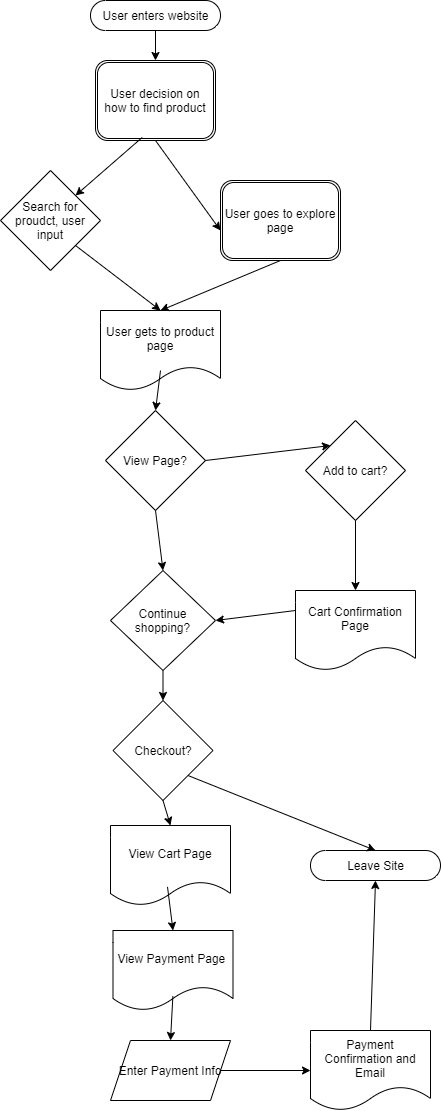

The diagram above was exported from draw.io. Its source (the exported page's mxGraphModel, read from the mxfile embedded in the PNG):
<mxGraphModel dx="1054" dy="363" grid="1" gridSize="10" guides="1" tooltips="1" connect="1" arrows="1" fold="1" page="1" pageScale="1" pageWidth="850" pageHeight="1100" math="0" shadow="0">
  <root>
    <mxCell id="0" />
    <mxCell id="1" parent="0" />
    <mxCell id="2" value="User enters website" style="html=1;dashed=0;whitespace=wrap;shape=mxgraph.dfd.start" vertex="1" parent="1">
      <mxGeometry x="110" y="30" width="130" height="30" as="geometry" />
    </mxCell>
    <mxCell id="3" value="User decision on how to find product" style="shape=ext;double=1;rounded=1;whiteSpace=wrap;html=1;" vertex="1" parent="1">
      <mxGeometry x="115" y="90" width="120" height="80" as="geometry" />
    </mxCell>
    <mxCell id="4" value="Search for proudct, user input" style="rhombus;whiteSpace=wrap;html=1;" vertex="1" parent="1">
      <mxGeometry x="20" y="200" width="100" height="100" as="geometry" />
    </mxCell>
    <mxCell id="5" value="User goes to explore page" style="shape=ext;double=1;rounded=1;whiteSpace=wrap;html=1;" vertex="1" parent="1">
      <mxGeometry x="240" y="210" width="120" height="80" as="geometry" />
    </mxCell>
    <mxCell id="6" value="User gets to product page" style="shape=document;whiteSpace=wrap;html=1;boundedLbl=1;" vertex="1" parent="1">
      <mxGeometry x="120" y="340" width="120" height="80" as="geometry" />
    </mxCell>
    <mxCell id="7" value="View Page?" style="rhombus;whiteSpace=wrap;html=1;" vertex="1" parent="1">
      <mxGeometry x="125" y="440" width="100" height="100" as="geometry" />
    </mxCell>
    <mxCell id="8" value="Cart Confirmation Page" style="shape=document;whiteSpace=wrap;html=1;boundedLbl=1;" vertex="1" parent="1">
      <mxGeometry x="315" y="620" width="120" height="80" as="geometry" />
    </mxCell>
    <mxCell id="9" value="Add to cart?" style="rhombus;whiteSpace=wrap;html=1;" vertex="1" parent="1">
      <mxGeometry x="325" y="450" width="100" height="100" as="geometry" />
    </mxCell>
    <mxCell id="10" value="Continue shopping?" style="rhombus;whiteSpace=wrap;html=1;" vertex="1" parent="1">
      <mxGeometry x="130" y="600" width="105" height="100" as="geometry" />
    </mxCell>
    <mxCell id="11" value="Checkout?" style="rhombus;whiteSpace=wrap;html=1;" vertex="1" parent="1">
      <mxGeometry x="132.5" y="730" width="100" height="100" as="geometry" />
    </mxCell>
    <mxCell id="12" value="Leave Site" style="html=1;dashed=0;whitespace=wrap;shape=mxgraph.dfd.start" vertex="1" parent="1">
      <mxGeometry x="330" y="880" width="130" height="30" as="geometry" />
    </mxCell>
    <mxCell id="13" value="View Cart Page" style="shape=document;whiteSpace=wrap;html=1;boundedLbl=1;" vertex="1" parent="1">
      <mxGeometry x="130" y="855" width="120" height="80" as="geometry" />
    </mxCell>
    <mxCell id="14" value="View Payment Page&amp;nbsp;" style="shape=document;whiteSpace=wrap;html=1;boundedLbl=1;" vertex="1" parent="1">
      <mxGeometry x="132.5" y="960" width="120" height="80" as="geometry" />
    </mxCell>
    <mxCell id="15" value="Enter Payment Info" style="shape=parallelogram;perimeter=parallelogramPerimeter;whiteSpace=wrap;html=1;fixedSize=1;" vertex="1" parent="1">
      <mxGeometry x="130" y="1070" width="120" height="60" as="geometry" />
    </mxCell>
    <mxCell id="16" value="Payment Confirmation and Email" style="shape=document;whiteSpace=wrap;html=1;boundedLbl=1;" vertex="1" parent="1">
      <mxGeometry x="330" y="1060" width="120" height="80" as="geometry" />
    </mxCell>
    <mxCell id="17" value="" style="endArrow=classic;html=1;exitX=0.5;exitY=0.5;exitDx=0;exitDy=15;exitPerimeter=0;entryX=0.5;entryY=0;entryDx=0;entryDy=0;" edge="1" parent="1" source="2" target="3">
      <mxGeometry width="50" height="50" relative="1" as="geometry">
        <mxPoint x="220" y="650" as="sourcePoint" />
        <mxPoint x="390" y="140" as="targetPoint" />
      </mxGeometry>
    </mxCell>
    <mxCell id="18" value="" style="endArrow=classic;html=1;entryX=1;entryY=0;entryDx=0;entryDy=0;exitX=0.389;exitY=0.962;exitDx=0;exitDy=0;exitPerimeter=0;" edge="1" parent="1" source="3" target="4">
      <mxGeometry width="50" height="50" relative="1" as="geometry">
        <mxPoint x="140" y="210" as="sourcePoint" />
        <mxPoint x="185" y="100" as="targetPoint" />
      </mxGeometry>
    </mxCell>
    <mxCell id="19" value="" style="endArrow=classic;html=1;entryX=0.5;entryY=1;entryDx=0;entryDy=0;exitX=0.5;exitY=1;exitDx=0;exitDy=0;" edge="1" parent="1" source="3">
      <mxGeometry width="50" height="50" relative="1" as="geometry">
        <mxPoint x="160" y="315" as="sourcePoint" />
        <mxPoint x="240" y="260" as="targetPoint" />
      </mxGeometry>
    </mxCell>
    <mxCell id="20" value="" style="endArrow=classic;html=1;entryX=0.5;entryY=0;entryDx=0;entryDy=0;exitX=0.5;exitY=1;exitDx=0;exitDy=0;" edge="1" parent="1" source="5" target="6">
      <mxGeometry width="50" height="50" relative="1" as="geometry">
        <mxPoint x="185" y="180" as="sourcePoint" />
        <mxPoint x="250" y="270" as="targetPoint" />
      </mxGeometry>
    </mxCell>
    <mxCell id="21" value="" style="endArrow=classic;html=1;exitX=1;exitY=1;exitDx=0;exitDy=0;" edge="1" parent="1" source="4">
      <mxGeometry width="50" height="50" relative="1" as="geometry">
        <mxPoint x="310" y="300" as="sourcePoint" />
        <mxPoint x="180" y="340" as="targetPoint" />
      </mxGeometry>
    </mxCell>
    <mxCell id="22" value="" style="endArrow=classic;html=1;entryX=0.5;entryY=0;entryDx=0;entryDy=0;" edge="1" parent="1" target="7">
      <mxGeometry width="50" height="50" relative="1" as="geometry">
        <mxPoint x="180" y="400" as="sourcePoint" />
        <mxPoint x="200" y="360" as="targetPoint" />
      </mxGeometry>
    </mxCell>
    <mxCell id="23" value="" style="endArrow=classic;html=1;entryX=0;entryY=0;entryDx=0;entryDy=0;exitX=1;exitY=0.5;exitDx=0;exitDy=0;" edge="1" parent="1" source="7" target="9">
      <mxGeometry width="50" height="50" relative="1" as="geometry">
        <mxPoint x="250" y="480" as="sourcePoint" />
        <mxPoint x="225" y="525" as="targetPoint" />
      </mxGeometry>
    </mxCell>
    <mxCell id="24" value="" style="endArrow=classic;html=1;exitX=0.5;exitY=1;exitDx=0;exitDy=0;entryX=0.5;entryY=0;entryDx=0;entryDy=0;" edge="1" parent="1" source="7" target="10">
      <mxGeometry width="50" height="50" relative="1" as="geometry">
        <mxPoint x="340" y="330" as="sourcePoint" />
        <mxPoint x="140" y="590" as="targetPoint" />
      </mxGeometry>
    </mxCell>
    <mxCell id="25" value="" style="endArrow=classic;html=1;exitX=0.5;exitY=1;exitDx=0;exitDy=0;entryX=0.5;entryY=0;entryDx=0;entryDy=0;" edge="1" parent="1" source="9" target="8">
      <mxGeometry width="50" height="50" relative="1" as="geometry">
        <mxPoint x="185" y="550" as="sourcePoint" />
        <mxPoint x="192.5" y="610" as="targetPoint" />
      </mxGeometry>
    </mxCell>
    <mxCell id="26" value="" style="endArrow=classic;html=1;exitX=0;exitY=0.25;exitDx=0;exitDy=0;entryX=1;entryY=0.5;entryDx=0;entryDy=0;" edge="1" parent="1" source="8" target="10">
      <mxGeometry width="50" height="50" relative="1" as="geometry">
        <mxPoint x="385" y="560" as="sourcePoint" />
        <mxPoint x="385" y="630" as="targetPoint" />
      </mxGeometry>
    </mxCell>
    <mxCell id="27" value="" style="endArrow=classic;html=1;exitX=0.5;exitY=1;exitDx=0;exitDy=0;entryX=0.5;entryY=0;entryDx=0;entryDy=0;" edge="1" parent="1" source="10" target="11">
      <mxGeometry width="50" height="50" relative="1" as="geometry">
        <mxPoint x="395" y="570" as="sourcePoint" />
        <mxPoint x="395" y="640" as="targetPoint" />
      </mxGeometry>
    </mxCell>
    <mxCell id="28" value="" style="endArrow=classic;html=1;exitX=0.5;exitY=1;exitDx=0;exitDy=0;entryX=0.5;entryY=0;entryDx=0;entryDy=0;" edge="1" parent="1" source="11" target="13">
      <mxGeometry width="50" height="50" relative="1" as="geometry">
        <mxPoint x="405" y="580" as="sourcePoint" />
        <mxPoint x="405" y="650" as="targetPoint" />
      </mxGeometry>
    </mxCell>
    <mxCell id="29" value="" style="endArrow=classic;html=1;exitX=0.475;exitY=0.767;exitDx=0;exitDy=0;entryX=0.5;entryY=0;entryDx=0;entryDy=0;exitPerimeter=0;" edge="1" parent="1" source="13" target="14">
      <mxGeometry width="50" height="50" relative="1" as="geometry">
        <mxPoint x="415" y="590" as="sourcePoint" />
        <mxPoint x="415" y="660" as="targetPoint" />
      </mxGeometry>
    </mxCell>
    <mxCell id="30" value="" style="endArrow=classic;html=1;exitX=0.499;exitY=0.821;exitDx=0;exitDy=0;entryX=0.5;entryY=0;entryDx=0;entryDy=0;exitPerimeter=0;" edge="1" parent="1" source="14" target="15">
      <mxGeometry width="50" height="50" relative="1" as="geometry">
        <mxPoint x="425" y="600" as="sourcePoint" />
        <mxPoint x="425" y="670" as="targetPoint" />
      </mxGeometry>
    </mxCell>
    <mxCell id="31" value="" style="endArrow=classic;html=1;exitX=1;exitY=0.5;exitDx=0;exitDy=0;entryX=0;entryY=0.5;entryDx=0;entryDy=0;entryPerimeter=0;" edge="1" parent="1" source="15" target="16">
      <mxGeometry width="50" height="50" relative="1" as="geometry">
        <mxPoint x="202.38" y="1035.68" as="sourcePoint" />
        <mxPoint x="200" y="1080" as="targetPoint" />
      </mxGeometry>
    </mxCell>
    <mxCell id="32" value="" style="endArrow=classic;html=1;exitX=0.5;exitY=0;exitDx=0;exitDy=0;entryX=0.5;entryY=0.5;entryDx=0;entryDy=15;entryPerimeter=0;" edge="1" parent="1" source="16" target="12">
      <mxGeometry width="50" height="50" relative="1" as="geometry">
        <mxPoint x="250" y="1110" as="sourcePoint" />
        <mxPoint x="340" y="1110" as="targetPoint" />
      </mxGeometry>
    </mxCell>
    <mxCell id="33" value="" style="endArrow=classic;html=1;exitX=1;exitY=1;exitDx=0;exitDy=0;entryX=0.5;entryY=0.5;entryDx=0;entryDy=-15;entryPerimeter=0;" edge="1" parent="1" source="11" target="12">
      <mxGeometry width="50" height="50" relative="1" as="geometry">
        <mxPoint x="260" y="1120" as="sourcePoint" />
        <mxPoint x="350" y="1120" as="targetPoint" />
      </mxGeometry>
    </mxCell>
  </root>
</mxGraphModel>